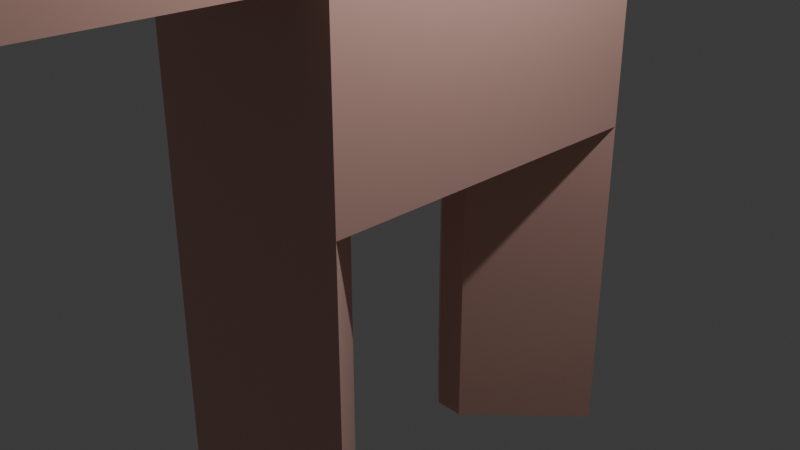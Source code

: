 # Source: man_body.blend  (saved by Blender 4.2.66; exported with 4.5.12 LTS)
import bpy
from mathutils import Matrix  # noqa: F401  (used for matrix-valued properties, if any)

bpy.ops.wm.read_factory_settings(use_empty=True)
scene = bpy.context.scene
scene.name = 'Scene'

# ---- collections
col_collection = bpy.data.collections.new('Collection'); scene.collection.children.link(col_collection)

# ---- materials (node trees are filled in below, after node groups)
mat_material_001 = bpy.data.materials.new('Material.001')

# ---- material node trees
mat_material_001.use_nodes = True; mat_material_001.node_tree.nodes.clear()
_N = mat_material_001.node_tree.nodes; _L = mat_material_001.node_tree.links
n0 = _N.new('ShaderNodeBsdfPrincipled'); n0.name = 'Principled BSDF'; n0.location = (10, 300)
n0.inputs[0].default_value = (0.8001, 0.5351, 0.4691, 1.0)
n0.inputs[1].default_value = 0.9195
n0.inputs[2].default_value = 0.7529
n1 = _N.new('ShaderNodeOutputMaterial'); n1.name = 'Material Output'; n1.location = (300, 300)
_L.new(n0.outputs[0], n1.inputs[0])
n1.is_active_output = True

# ---- world
world_world = bpy.data.worlds.new('World'); scene.world = world_world
world_world.use_nodes = True; world_world.node_tree.nodes.clear()
_N = world_world.node_tree.nodes; _L = world_world.node_tree.links
n0 = _N.new('ShaderNodeOutputWorld'); n0.name = 'World Output'; n0.location = (300, 300)
n1 = _N.new('ShaderNodeBackground'); n1.name = 'Background'; n1.location = (10, 300)
n1.inputs[0].default_value = (0.05088, 0.05088, 0.05088, 1.0)
_L.new(n1.outputs[0], n0.inputs[0])
n0.is_active_output = True
world_world.color = (0.05088, 0.05088, 0.05088)
world_world.sun_shadow_jitter_overblur = 0.0

# ---- cameras
cam_camera = bpy.data.cameras.new('Camera')
cam_camera.clip_end = 100.0
cam_camera.ortho_scale = 7.314

# ---- lights
light_light = bpy.data.lights.new('Light', 'POINT')
light_light.energy = 1000.0
light_light.shadow_soft_size = 0.1

# ---- meshes
me_cube_001 = bpy.data.meshes.new('Cube.001')
me_cube_001.from_pydata([(-1.0, -1.0, -1.029), (-1.0, -1.0, 0.9712), (-1.0, 1.0, -1.029), (-1.0, 1.0, 0.9712), (1.0, -1.0, -1.076), (1.0, -1.0, 0.9712), (1.0, 1.0, -1.076), (1.0, 1.0, 0.9712), (-1.0, 1.0, -1.0), (-1.0, -1.0, -1.0), (1.0, 1.0, -1.047), (1.0, -1.0, -1.047), (-1.0, 1.0, -1.029), (-1.0, -1.0, -1.029), (1.0, 1.0, -1.029), (1.0, -1.0, -1.029), (-0.4575, 0.4575, -1.325), (-0.4575, -0.4575, -1.325), (0.4575, 0.4575, -1.325), (0.4575, -0.4575, -1.325), (-0.4575, 0.4575, -1.648), (-0.4575, -0.4575, -1.648), (0.4575, 0.4575, -1.648), (0.4575, -0.4575, -1.648), (-0.9068, 1.848, -1.963), (-0.9068, -1.848, -1.963), (0.9068, 2.474, -1.963), (0.9068, -1.848, -1.963), (-0.1643, 0.7904, -4.789), (-0.1643, -0.7904, -4.789), (0.1643, 0.7904, -4.789), (0.1643, -0.7904, -4.789), (-0.9068, -1.848, -2.791), (0.9068, -1.848, -2.791), (0.9068, 2.474, -2.791), (-0.9068, 1.848, -2.791), (1.222, 1.848, -1.648), (-1.222, 1.848, -1.648), (-1.222, -1.848, -1.648), (1.222, -1.848, -1.648), (1.222, -1.848, -3.107), (-1.222, 1.848, -3.107), (-1.222, -1.848, -3.107), (1.222, 1.848, -3.107), (0.4368, 5.902, -2.124), (-0.5543, 5.56, -2.124), (-0.5543, 5.56, -2.577), (0.4368, 5.902, -2.577), (-0.6701, -5.318, -1.963), (0.6701, -5.318, -1.963), (0.6701, -5.318, -2.791), (-0.6701, -5.318, -2.791), (-1.222, 1.848, -4.789), (-1.222, -1.848, -4.789), (1.222, 1.848, -4.789), (1.222, -1.848, -4.789), (1.222, 1.848, -8.367), (-1.222, 1.848, -8.367), (-1.222, -1.848, -8.367), (1.222, -1.848, -8.367), (0.1643, 0.7904, -8.367), (-0.1643, 0.7904, -8.367), (-0.1643, -0.7904, -8.367), (0.1643, -0.7904, -8.367), (-0.6701, -4.595, -2.791), (-0.6701, -4.595, -1.963), (0.6701, -4.595, -1.963), (0.6701, -4.595, -2.791), (-0.5543, 5.07, -2.577), (0.9068, 5.342, -2.791), (0.4368, 5.412, -2.124), (-0.5543, 5.07, -2.124), (1.222, -1.848, -5.743), (0.1643, -0.7904, -5.743), (-0.1643, -0.7904, -5.743), (-1.222, -1.848, -5.743), (0.1643, 0.7904, -6.24), (1.222, 1.848, -6.24), (-1.222, 1.848, -6.24), (-0.1643, 0.7904, -6.24), (-1.0, -1.0, -0.02882), (-1.0, 1.0, -0.02882), (1.0, 1.0, -0.05256), (1.0, -1.0, -0.05256), (-1.0, 1.0, -1.029), (1.0, 1.0, -1.076), (1.0, -1.0, -1.076), (-1.0, -1.0, -1.029), (-1.0, -1.0, 0.9512), (-1.0, 1.0, 0.9512), (1.0, 1.0, 0.9507), (1.0, -1.0, 0.9507), (0.4575, -0.4575, -1.561), (0.4575, 0.4575, -1.561), (-0.4575, 0.4575, -1.561), (-0.4575, -0.4575, -1.561), (0.4575, 0.4575, -1.381), (-0.4575, -0.4575, -1.381), (0.4575, -0.4575, -1.381), (-0.4575, 0.4575, -1.381)], [], [(88, 1, 3, 89), (89, 3, 7, 90), (90, 7, 5, 91), (91, 5, 1, 88), (2, 6, 10, 8), (7, 3, 1, 5), (10, 11, 15, 14), (0, 2, 8, 9), (6, 4, 11, 10), (4, 0, 9, 11), (15, 13, 17, 19), (9, 8, 12, 13), (11, 9, 13, 15), (8, 10, 14, 12), (93, 92, 23, 22), (12, 14, 18, 16), (14, 15, 19, 18), (13, 12, 16, 17), (95, 94, 20, 21), (92, 95, 21, 23), (94, 93, 22, 20), (21, 20, 37, 38), (22, 23, 39, 36), (20, 22, 36, 37), (23, 21, 38, 39), (40, 42, 53, 55), (28, 30, 31, 29), (41, 43, 54, 52), (43, 40, 55, 54), (42, 41, 52, 53), (38, 37, 41, 42), (36, 39, 40, 43), (69, 68, 46, 47), (65, 64, 51, 48), (26, 24, 37, 36), (25, 27, 39, 38), (27, 33, 40, 39), (24, 35, 41, 37), (32, 25, 38, 42), (34, 26, 36, 43), (35, 34, 43, 41), (33, 32, 42, 40), (45, 44, 47, 46), (71, 70, 44, 45), (70, 69, 47, 44), (68, 71, 45, 46), (49, 48, 51, 50), (67, 66, 49, 50), (64, 67, 50, 51), (66, 65, 48, 49), (28, 29, 53, 52), (79, 78, 57, 61), (31, 30, 54, 55), (77, 76, 60, 56), (60, 61, 57, 56), (62, 63, 59, 58), (73, 72, 59, 63), (75, 74, 62, 58), (74, 73, 63, 62), (76, 79, 61, 60), (72, 75, 58, 59), (78, 77, 56, 57), (27, 25, 65, 66), (32, 33, 67, 64), (33, 27, 66, 67), (25, 32, 64, 65), (35, 24, 71, 68), (26, 34, 69, 70), (24, 26, 70, 71), (34, 35, 68, 69), (55, 53, 75, 72), (29, 31, 73, 74), (53, 29, 74, 75), (31, 55, 72, 73), (52, 54, 77, 78), (30, 28, 79, 76), (54, 30, 76, 77), (28, 52, 78, 79), (86, 83, 80, 87), (85, 82, 83, 86), (84, 81, 82, 85), (87, 80, 81, 84), (0, 87, 84, 2), (2, 84, 85, 6), (6, 85, 86, 4), (4, 86, 87, 0), (83, 91, 88, 80), (82, 90, 91, 83), (81, 89, 90, 82), (80, 88, 89, 81), (99, 96, 93, 94), (98, 97, 95, 92), (97, 99, 94, 95), (96, 98, 92, 93), (18, 19, 98, 96), (17, 16, 99, 97), (19, 17, 97, 98), (16, 18, 96, 99)])
_uv = me_cube_001.uv_layers.new(name='UVMap')
_uv.uv.foreach_set('vector', [0.6225, 0.0, 0.625, 0.0, 0.625, 0.25, 0.6225, 0.25, 0.6225, 0.25, 0.625, 0.25, 0.625, 0.5, 0.6225, 0.5, 0.6225, 0.5, 0.625, 0.5, 0.625, 0.75, 0.6225, 0.75, 0.6225, 0.75, 0.625, 0.75, 0.625, 1.0, 0.6225, 1.0, 0.375, 0.25, 0.375, 0.5, 0.375, 0.5, 0.375, 0.25, 0.625, 0.5, 0.875, 0.5, 0.875, 0.75, 0.625, 0.75, 0.375, 0.5, 0.375, 0.75, 0.375, 0.75, 0.375, 0.5, 0.375, 0.0, 0.375, 0.25, 0.375, 0.25, 0.375, 0.0, 0.375, 0.5, 0.375, 0.75, 0.375, 0.75, 0.375, 0.5, 0.375, 0.75, 0.375, 1.0, 0.375, 1.0, 0.375, 0.75, 0.375, 0.75, 0.375, 1.0, 0.375, 1.0, 0.375, 0.75, 0.375, 0.0, 0.375, 0.25, 0.375, 0.25, 0.375, 0.0, 0.375, 0.75, 0.375, 1.0, 0.375, 1.0, 0.375, 0.75, 0.375, 0.25, 0.375, 0.5, 0.375, 0.5, 0.375, 0.25, 0.375, 0.5, 0.375, 0.75, 0.375, 0.75, 0.375, 0.5, 0.375, 0.25, 0.375, 0.5, 0.375, 0.5, 0.375, 0.25, 0.375, 0.5, 0.375, 0.75, 0.375, 0.75, 0.375, 0.5, 0.375, 0.0, 0.375, 0.25, 0.375, 0.25, 0.375, 0.0, 0.375, 0.0, 0.375, 0.25, 0.375, 0.25, 0.375, 0.0, 0.375, 0.75, 0.375, 1.0, 0.375, 1.0, 0.375, 0.75, 0.375, 0.25, 0.375, 0.5, 0.375, 0.5, 0.375, 0.25, 0.375, 0.0, 0.375, 0.25, 0.375, 0.25, 0.375, 0.0, 0.375, 0.5, 0.375, 0.75, 0.375, 0.75, 0.375, 0.5, 0.375, 0.25, 0.375, 0.5, 0.375, 0.5, 0.375, 0.25, 0.375, 0.75, 0.375, 1.0, 0.375, 1.0, 0.375, 0.75, 0.375, 0.75, 0.375, 1.0, 0.375, 1.0, 0.375, 0.75, 0.2332, 0.5715, 0.2668, 0.5715, 0.2668, 0.6785, 0.2332, 0.6785, 0.375, 0.25, 0.375, 0.5, 0.375, 0.5, 0.375, 0.25, 0.375, 0.5, 0.375, 0.75, 0.375, 0.75, 0.375, 0.5, 0.375, 0.0, 0.375, 0.25, 0.375, 0.25, 0.375, 0.0, 0.375, 0.0, 0.375, 0.25, 0.375, 0.25, 0.375, 0.0, 0.375, 0.5, 0.375, 0.75, 0.375, 0.75, 0.375, 0.5, 0.375, 0.4678, 0.375, 0.2822, 0.375, 0.2822, 0.375, 0.4678, 0.375, 0.9678, 0.375, 0.9678, 0.375, 0.9678, 0.375, 0.9678, 0.375, 0.4678, 0.375, 0.2822, 0.375, 0.25, 0.375, 0.5, 0.375, 0.9678, 0.375, 0.7822, 0.375, 0.75, 0.375, 1.0, 0.375, 0.7822, 0.375, 0.7822, 0.375, 0.75, 0.375, 0.75, 0.375, 0.2822, 0.375, 0.2822, 0.375, 0.25, 0.375, 0.25, 0.375, 0.9678, 0.375, 0.9678, 0.375, 1.0, 0.375, 1.0, 0.375, 0.4678, 0.375, 0.4678, 0.375, 0.5, 0.375, 0.5, 0.375, 0.2822, 0.375, 0.4678, 0.375, 0.5, 0.375, 0.25, 0.375, 0.7822, 0.375, 0.9678, 0.375, 1.0, 0.375, 0.75, 0.375, 0.2822, 0.375, 0.4678, 0.375, 0.4678, 0.375, 0.2822, 0.375, 0.2822, 0.375, 0.4678, 0.375, 0.4678, 0.375, 0.2822, 0.375, 0.4678, 0.375, 0.4678, 0.375, 0.4678, 0.375, 0.4678, 0.375, 0.2822, 0.375, 0.2822, 0.375, 0.2822, 0.375, 0.2822, 0.375, 0.7822, 0.375, 0.9678, 0.375, 0.9678, 0.375, 0.7822, 0.375, 0.7822, 0.375, 0.7822, 0.375, 0.7822, 0.375, 0.7822, 0.375, 0.9678, 0.375, 0.7822, 0.375, 0.7822, 0.375, 0.9678, 0.375, 0.7822, 0.375, 0.9678, 0.375, 0.9678, 0.375, 0.7822, 0.2332, 0.5715, 0.2332, 0.6785, 0.125, 0.75, 0.125, 0.5, 0.2332, 0.5715, 0.125, 0.5, 0.125, 0.5, 0.2332, 0.5715, 0.2668, 0.6785, 0.2668, 0.5715, 0.375, 0.5, 0.375, 0.75, 0.375, 0.5, 0.2668, 0.5715, 0.2668, 0.5715, 0.375, 0.5, 0.2668, 0.5715, 0.2332, 0.5715, 0.125, 0.5, 0.375, 0.5, 0.2332, 0.6785, 0.2668, 0.6785, 0.375, 0.75, 0.125, 0.75, 0.2668, 0.6785, 0.375, 0.75, 0.375, 0.75, 0.2668, 0.6785, 0.125, 0.75, 0.2332, 0.6785, 0.2332, 0.6785, 0.125, 0.75, 0.2332, 0.6785, 0.2668, 0.6785, 0.2668, 0.6785, 0.2332, 0.6785, 0.2668, 0.5715, 0.2332, 0.5715, 0.2332, 0.5715, 0.2668, 0.5715, 0.375, 0.75, 0.375, 1.0, 0.375, 1.0, 0.375, 0.75, 0.375, 0.25, 0.375, 0.5, 0.375, 0.5, 0.375, 0.25, 0.375, 0.7822, 0.375, 0.9678, 0.375, 0.9678, 0.375, 0.7822, 0.375, 0.9678, 0.375, 0.7822, 0.375, 0.7822, 0.375, 0.9678, 0.375, 0.7822, 0.375, 0.7822, 0.375, 0.7822, 0.375, 0.7822, 0.375, 0.9678, 0.375, 0.9678, 0.375, 0.9678, 0.375, 0.9678, 0.375, 0.2822, 0.375, 0.2822, 0.375, 0.2822, 0.375, 0.2822, 0.375, 0.4678, 0.375, 0.4678, 0.375, 0.4678, 0.375, 0.4678, 0.375, 0.2822, 0.375, 0.4678, 0.375, 0.4678, 0.375, 0.2822, 0.375, 0.4678, 0.375, 0.2822, 0.375, 0.2822, 0.375, 0.4678, 0.375, 0.75, 0.375, 1.0, 0.375, 1.0, 0.375, 0.75, 0.2332, 0.6785, 0.2668, 0.6785, 0.2668, 0.6785, 0.2332, 0.6785, 0.125, 0.75, 0.2332, 0.6785, 0.2332, 0.6785, 0.125, 0.75, 0.2668, 0.6785, 0.375, 0.75, 0.375, 0.75, 0.2668, 0.6785, 0.375, 0.25, 0.375, 0.5, 0.375, 0.5, 0.375, 0.25, 0.2668, 0.5715, 0.2332, 0.5715, 0.2332, 0.5715, 0.2668, 0.5715, 0.375, 0.5, 0.2668, 0.5715, 0.2668, 0.5715, 0.375, 0.5, 0.2332, 0.5715, 0.125, 0.5, 0.125, 0.5, 0.2332, 0.5715, 0.375, 0.75, 0.5, 0.75, 0.5, 1.0, 0.375, 1.0, 0.375, 0.5, 0.5, 0.5, 0.5, 0.75, 0.375, 0.75, 0.375, 0.25, 0.5, 0.25, 0.5, 0.5, 0.375, 0.5, 0.375, 0.0, 0.5, 0.0, 0.5, 0.25, 0.375, 0.25, 0.375, 0.0, 0.375, 0.0, 0.375, 0.25, 0.375, 0.25, 0.375, 0.25, 0.375, 0.25, 0.375, 0.5, 0.375, 0.5, 0.375, 0.5, 0.375, 0.5, 0.375, 0.75, 0.375, 0.75, 0.375, 0.75, 0.375, 0.75, 0.375, 1.0, 0.375, 1.0, 0.5, 0.75, 0.6225, 0.75, 0.6225, 1.0, 0.5, 1.0, 0.5, 0.5, 0.6225, 0.5, 0.6225, 0.75, 0.5, 0.75, 0.5, 0.25, 0.6225, 0.25, 0.6225, 0.5, 0.5, 0.5, 0.5, 0.0, 0.6225, 0.0, 0.6225, 0.25, 0.5, 0.25, 0.375, 0.25, 0.375, 0.5, 0.375, 0.5, 0.375, 0.25, 0.375, 0.75, 0.375, 1.0, 0.375, 1.0, 0.375, 0.75, 0.375, 0.0, 0.375, 0.25, 0.375, 0.25, 0.375, 0.0, 0.375, 0.5, 0.375, 0.75, 0.375, 0.75, 0.375, 0.5, 0.375, 0.5, 0.375, 0.75, 0.375, 0.75, 0.375, 0.5, 0.375, 0.0, 0.375, 0.25, 0.375, 0.25, 0.375, 0.0, 0.375, 0.75, 0.375, 1.0, 0.375, 1.0, 0.375, 0.75, 0.375, 0.25, 0.375, 0.5, 0.375, 0.5, 0.375, 0.25])
me_cube_001.materials.append(mat_material_001)
me_cube_001.update()

# ---- objects
ob_light = bpy.data.objects.new('Light', light_light)
ob_camera = bpy.data.objects.new('Camera', cam_camera)
ob_cube = bpy.data.objects.new('Cube', me_cube_001)

# ---- transforms, parenting, visibility, modifiers, constraints
ob_light.location = (4.076, 1.005, 5.904)
ob_light.rotation_euler = (0.6503, 0.05522, 1.866)
ob_light.lock_rotations_4d = False
ob_light.empty_display_type = 'ARROWS'
ob_light.color = (0.0, 0.0, 0.0, 0.0)
ob_light.lineart.crease_threshold = 0.0
ob_camera.location = (7.359, -6.926, 4.958)
ob_camera.rotation_euler = (1.109, 0.0, 0.8149)
ob_camera.lock_rotations_4d = False
ob_camera.empty_display_type = 'ARROWS'
ob_camera.color = (0.0, 0.0, 0.0, 0.0)
ob_camera.display_type = 'WIRE'
ob_camera.lineart.crease_threshold = 0.0
ob_cube.location = (0.0, 0.0, 5.64)
_m = ob_cube.modifiers.new('Subdivision', 'SUBSURF')
_m.levels = 6
_m.render_levels = 0

# ---- collection membership
col_collection.objects.link(ob_light)
col_collection.objects.link(ob_camera)
col_collection.objects.link(ob_cube)

# ---- scene / render settings (as saved in the file)
scene.camera = ob_camera
scene.frame_start = 1; scene.frame_end = 250; scene.frame_set(0)
scene.render.engine = 'BLENDER_EEVEE_NEXT'
bpy.context.view_layer.update()
